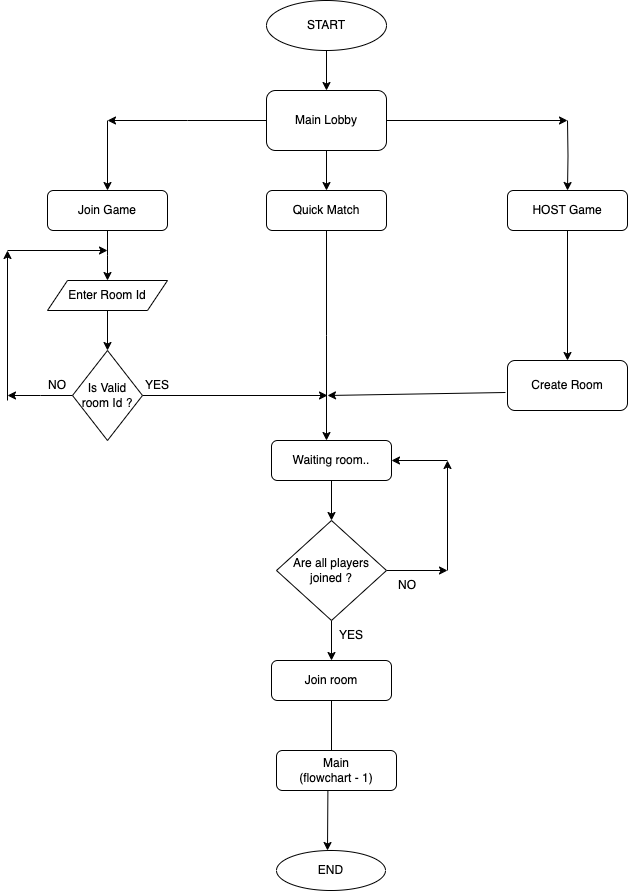

The diagram above was exported from draw.io. Its source (the exported page's mxGraphModel, read from the mxfile embedded in the PNG):
<mxGraphModel dx="1300" dy="840" grid="1" gridSize="10" guides="1" tooltips="1" connect="1" arrows="1" fold="1" page="1" pageScale="1" pageWidth="827" pageHeight="1169" background="#FFFFFF" math="0" shadow="0">
  <root>
    <mxCell id="WIyWlLk6GJQsqaUBKTNV-0" />
    <mxCell id="WIyWlLk6GJQsqaUBKTNV-1" parent="WIyWlLk6GJQsqaUBKTNV-0" />
    <mxCell id="xgJwiz6IFjWuHhcU8o2O-8" style="edgeStyle=orthogonalEdgeStyle;rounded=0;orthogonalLoop=1;jettySize=auto;html=1;exitX=0.5;exitY=1;exitDx=0;exitDy=0;entryX=0.5;entryY=0;entryDx=0;entryDy=0;" parent="WIyWlLk6GJQsqaUBKTNV-1" source="xgJwiz6IFjWuHhcU8o2O-0" target="xgJwiz6IFjWuHhcU8o2O-1" edge="1">
      <mxGeometry relative="1" as="geometry" />
    </mxCell>
    <mxCell id="xgJwiz6IFjWuHhcU8o2O-0" value="START" style="ellipse;whiteSpace=wrap;html=1;" parent="WIyWlLk6GJQsqaUBKTNV-1" vertex="1">
      <mxGeometry x="359" y="40" width="120" height="50" as="geometry" />
    </mxCell>
    <mxCell id="xgJwiz6IFjWuHhcU8o2O-9" style="edgeStyle=orthogonalEdgeStyle;rounded=0;orthogonalLoop=1;jettySize=auto;html=1;exitX=0.5;exitY=1;exitDx=0;exitDy=0;entryX=0.5;entryY=0;entryDx=0;entryDy=0;" parent="WIyWlLk6GJQsqaUBKTNV-1" source="xgJwiz6IFjWuHhcU8o2O-1" target="xgJwiz6IFjWuHhcU8o2O-2" edge="1">
      <mxGeometry relative="1" as="geometry" />
    </mxCell>
    <mxCell id="xgJwiz6IFjWuHhcU8o2O-29" style="edgeStyle=orthogonalEdgeStyle;rounded=0;orthogonalLoop=1;jettySize=auto;html=1;exitX=1;exitY=0.5;exitDx=0;exitDy=0;" parent="WIyWlLk6GJQsqaUBKTNV-1" source="xgJwiz6IFjWuHhcU8o2O-1" edge="1">
      <mxGeometry relative="1" as="geometry">
        <mxPoint x="660" y="160" as="targetPoint" />
      </mxGeometry>
    </mxCell>
    <mxCell id="xgJwiz6IFjWuHhcU8o2O-32" style="edgeStyle=orthogonalEdgeStyle;rounded=0;orthogonalLoop=1;jettySize=auto;html=1;exitX=0;exitY=0.5;exitDx=0;exitDy=0;" parent="WIyWlLk6GJQsqaUBKTNV-1" source="xgJwiz6IFjWuHhcU8o2O-1" edge="1">
      <mxGeometry relative="1" as="geometry">
        <mxPoint x="200" y="160" as="targetPoint" />
      </mxGeometry>
    </mxCell>
    <mxCell id="xgJwiz6IFjWuHhcU8o2O-1" value="Main Lobby" style="rounded=1;whiteSpace=wrap;html=1;" parent="WIyWlLk6GJQsqaUBKTNV-1" vertex="1">
      <mxGeometry x="359" y="130" width="120" height="60" as="geometry" />
    </mxCell>
    <mxCell id="9qzqXjyuchzskmBBXKz7-6" style="edgeStyle=orthogonalEdgeStyle;rounded=0;orthogonalLoop=1;jettySize=auto;html=1;" parent="WIyWlLk6GJQsqaUBKTNV-1" source="xgJwiz6IFjWuHhcU8o2O-2" edge="1">
      <mxGeometry relative="1" as="geometry">
        <mxPoint x="419" y="480" as="targetPoint" />
      </mxGeometry>
    </mxCell>
    <mxCell id="xgJwiz6IFjWuHhcU8o2O-2" value="Quick Match" style="rounded=1;whiteSpace=wrap;html=1;" parent="WIyWlLk6GJQsqaUBKTNV-1" vertex="1">
      <mxGeometry x="359" y="230" width="120" height="40" as="geometry" />
    </mxCell>
    <mxCell id="GyzbIFT_w2-8PIZUKVFM-2" value="" style="edgeStyle=orthogonalEdgeStyle;rounded=0;orthogonalLoop=1;jettySize=auto;html=1;entryX=0.5;entryY=0;entryDx=0;entryDy=0;" parent="WIyWlLk6GJQsqaUBKTNV-1" source="xgJwiz6IFjWuHhcU8o2O-3" target="xgJwiz6IFjWuHhcU8o2O-4" edge="1">
      <mxGeometry relative="1" as="geometry" />
    </mxCell>
    <mxCell id="SD9SozjhCEAmXwvHkgsY-0" style="edgeStyle=orthogonalEdgeStyle;rounded=0;orthogonalLoop=1;jettySize=auto;html=1;" parent="WIyWlLk6GJQsqaUBKTNV-1" source="xgJwiz6IFjWuHhcU8o2O-3" edge="1">
      <mxGeometry relative="1" as="geometry">
        <mxPoint x="540" y="610" as="targetPoint" />
      </mxGeometry>
    </mxCell>
    <mxCell id="xgJwiz6IFjWuHhcU8o2O-3" value="Are all players joined ?" style="rhombus;whiteSpace=wrap;html=1;" parent="WIyWlLk6GJQsqaUBKTNV-1" vertex="1">
      <mxGeometry x="369" y="560" width="110" height="100" as="geometry" />
    </mxCell>
    <mxCell id="xgJwiz6IFjWuHhcU8o2O-12" style="edgeStyle=orthogonalEdgeStyle;rounded=0;orthogonalLoop=1;jettySize=auto;html=1;exitX=0.5;exitY=1;exitDx=0;exitDy=0;entryX=0.5;entryY=0;entryDx=0;entryDy=0;" parent="WIyWlLk6GJQsqaUBKTNV-1" source="xgJwiz6IFjWuHhcU8o2O-4" edge="1">
      <mxGeometry relative="1" as="geometry">
        <mxPoint x="420" y="890" as="targetPoint" />
      </mxGeometry>
    </mxCell>
    <mxCell id="xgJwiz6IFjWuHhcU8o2O-4" value="Join room" style="rounded=1;whiteSpace=wrap;html=1;" parent="WIyWlLk6GJQsqaUBKTNV-1" vertex="1">
      <mxGeometry x="364" y="700" width="120" height="40" as="geometry" />
    </mxCell>
    <mxCell id="xgJwiz6IFjWuHhcU8o2O-7" value="END" style="ellipse;whiteSpace=wrap;html=1;" parent="WIyWlLk6GJQsqaUBKTNV-1" vertex="1">
      <mxGeometry x="369" y="890" width="109" height="40" as="geometry" />
    </mxCell>
    <mxCell id="xgJwiz6IFjWuHhcU8o2O-31" style="edgeStyle=orthogonalEdgeStyle;rounded=0;orthogonalLoop=1;jettySize=auto;html=1;entryX=0.5;entryY=0;entryDx=0;entryDy=0;" parent="WIyWlLk6GJQsqaUBKTNV-1" target="xgJwiz6IFjWuHhcU8o2O-17" edge="1">
      <mxGeometry relative="1" as="geometry">
        <mxPoint x="660" y="160" as="sourcePoint" />
      </mxGeometry>
    </mxCell>
    <mxCell id="xgJwiz6IFjWuHhcU8o2O-20" style="edgeStyle=orthogonalEdgeStyle;rounded=0;orthogonalLoop=1;jettySize=auto;html=1;exitX=0.5;exitY=1;exitDx=0;exitDy=0;entryX=0.5;entryY=0;entryDx=0;entryDy=0;" parent="WIyWlLk6GJQsqaUBKTNV-1" source="xgJwiz6IFjWuHhcU8o2O-17" target="xgJwiz6IFjWuHhcU8o2O-18" edge="1">
      <mxGeometry relative="1" as="geometry" />
    </mxCell>
    <mxCell id="xgJwiz6IFjWuHhcU8o2O-17" value="HOST Game" style="rounded=1;whiteSpace=wrap;html=1;" parent="WIyWlLk6GJQsqaUBKTNV-1" vertex="1">
      <mxGeometry x="600" y="230" width="120" height="40" as="geometry" />
    </mxCell>
    <mxCell id="xgJwiz6IFjWuHhcU8o2O-18" value="Create Room" style="rounded=1;whiteSpace=wrap;html=1;" parent="WIyWlLk6GJQsqaUBKTNV-1" vertex="1">
      <mxGeometry x="600" y="400" width="120" height="50" as="geometry" />
    </mxCell>
    <mxCell id="xgJwiz6IFjWuHhcU8o2O-47" style="edgeStyle=orthogonalEdgeStyle;rounded=0;orthogonalLoop=1;jettySize=auto;html=1;exitX=0.5;exitY=1;exitDx=0;exitDy=0;entryX=0.5;entryY=0;entryDx=0;entryDy=0;" parent="WIyWlLk6GJQsqaUBKTNV-1" source="xgJwiz6IFjWuHhcU8o2O-28" edge="1">
      <mxGeometry relative="1" as="geometry">
        <mxPoint x="200" y="320" as="targetPoint" />
      </mxGeometry>
    </mxCell>
    <mxCell id="xgJwiz6IFjWuHhcU8o2O-28" value="Join Game" style="rounded=1;whiteSpace=wrap;html=1;" parent="WIyWlLk6GJQsqaUBKTNV-1" vertex="1">
      <mxGeometry x="140" y="230" width="120" height="40" as="geometry" />
    </mxCell>
    <mxCell id="xgJwiz6IFjWuHhcU8o2O-33" value="" style="endArrow=classic;html=1;rounded=0;entryX=0.5;entryY=0;entryDx=0;entryDy=0;" parent="WIyWlLk6GJQsqaUBKTNV-1" target="xgJwiz6IFjWuHhcU8o2O-28" edge="1">
      <mxGeometry width="50" height="50" relative="1" as="geometry">
        <mxPoint x="200" y="160" as="sourcePoint" />
        <mxPoint x="190" y="170" as="targetPoint" />
      </mxGeometry>
    </mxCell>
    <mxCell id="xgJwiz6IFjWuHhcU8o2O-38" style="edgeStyle=orthogonalEdgeStyle;rounded=0;orthogonalLoop=1;jettySize=auto;html=1;exitX=0.5;exitY=1;exitDx=0;exitDy=0;" parent="WIyWlLk6GJQsqaUBKTNV-1" source="xgJwiz6IFjWuHhcU8o2O-28" target="xgJwiz6IFjWuHhcU8o2O-28" edge="1">
      <mxGeometry relative="1" as="geometry" />
    </mxCell>
    <mxCell id="xgJwiz6IFjWuHhcU8o2O-45" style="edgeStyle=orthogonalEdgeStyle;rounded=0;orthogonalLoop=1;jettySize=auto;html=1;exitX=1;exitY=0.5;exitDx=0;exitDy=0;" parent="WIyWlLk6GJQsqaUBKTNV-1" source="xgJwiz6IFjWuHhcU8o2O-41" edge="1">
      <mxGeometry relative="1" as="geometry">
        <mxPoint x="420" y="435" as="targetPoint" />
      </mxGeometry>
    </mxCell>
    <mxCell id="xgJwiz6IFjWuHhcU8o2O-49" style="edgeStyle=orthogonalEdgeStyle;rounded=0;orthogonalLoop=1;jettySize=auto;html=1;" parent="WIyWlLk6GJQsqaUBKTNV-1" source="xgJwiz6IFjWuHhcU8o2O-41" edge="1">
      <mxGeometry relative="1" as="geometry">
        <mxPoint x="100" y="435" as="targetPoint" />
      </mxGeometry>
    </mxCell>
    <mxCell id="xgJwiz6IFjWuHhcU8o2O-41" value="Is Valid room Id ?" style="rhombus;whiteSpace=wrap;html=1;" parent="WIyWlLk6GJQsqaUBKTNV-1" vertex="1">
      <mxGeometry x="165" y="390" width="70" height="90" as="geometry" />
    </mxCell>
    <mxCell id="xgJwiz6IFjWuHhcU8o2O-44" value="" style="endArrow=classic;html=1;rounded=0;exitX=-0.017;exitY=0.64;exitDx=0;exitDy=0;exitPerimeter=0;" parent="WIyWlLk6GJQsqaUBKTNV-1" source="xgJwiz6IFjWuHhcU8o2O-18" edge="1">
      <mxGeometry width="50" height="50" relative="1" as="geometry">
        <mxPoint x="370" y="410" as="sourcePoint" />
        <mxPoint x="420" y="435" as="targetPoint" />
      </mxGeometry>
    </mxCell>
    <mxCell id="xgJwiz6IFjWuHhcU8o2O-48" value="YES" style="text;html=1;align=center;verticalAlign=middle;whiteSpace=wrap;rounded=0;" parent="WIyWlLk6GJQsqaUBKTNV-1" vertex="1">
      <mxGeometry x="220" y="410" width="60" height="30" as="geometry" />
    </mxCell>
    <mxCell id="xgJwiz6IFjWuHhcU8o2O-50" value="NO" style="text;html=1;align=center;verticalAlign=middle;whiteSpace=wrap;rounded=0;" parent="WIyWlLk6GJQsqaUBKTNV-1" vertex="1">
      <mxGeometry x="120" y="410" width="60" height="30" as="geometry" />
    </mxCell>
    <mxCell id="xgJwiz6IFjWuHhcU8o2O-55" style="edgeStyle=orthogonalEdgeStyle;rounded=0;orthogonalLoop=1;jettySize=auto;html=1;exitX=0.5;exitY=1;exitDx=0;exitDy=0;entryX=0.5;entryY=0;entryDx=0;entryDy=0;" parent="WIyWlLk6GJQsqaUBKTNV-1" source="xgJwiz6IFjWuHhcU8o2O-52" target="xgJwiz6IFjWuHhcU8o2O-41" edge="1">
      <mxGeometry relative="1" as="geometry" />
    </mxCell>
    <mxCell id="xgJwiz6IFjWuHhcU8o2O-52" value="Enter Room Id" style="shape=parallelogram;perimeter=parallelogramPerimeter;whiteSpace=wrap;html=1;fixedSize=1;" parent="WIyWlLk6GJQsqaUBKTNV-1" vertex="1">
      <mxGeometry x="140" y="320" width="120" height="30" as="geometry" />
    </mxCell>
    <mxCell id="xgJwiz6IFjWuHhcU8o2O-53" value="" style="endArrow=classic;html=1;rounded=0;" parent="WIyWlLk6GJQsqaUBKTNV-1" edge="1">
      <mxGeometry width="50" height="50" relative="1" as="geometry">
        <mxPoint x="100" y="290" as="sourcePoint" />
        <mxPoint x="200" y="290" as="targetPoint" />
      </mxGeometry>
    </mxCell>
    <mxCell id="xgJwiz6IFjWuHhcU8o2O-54" value="" style="endArrow=classic;html=1;rounded=0;" parent="WIyWlLk6GJQsqaUBKTNV-1" edge="1">
      <mxGeometry width="50" height="50" relative="1" as="geometry">
        <mxPoint x="100" y="440" as="sourcePoint" />
        <mxPoint x="100" y="290" as="targetPoint" />
      </mxGeometry>
    </mxCell>
    <mxCell id="9qzqXjyuchzskmBBXKz7-5" style="edgeStyle=orthogonalEdgeStyle;rounded=0;orthogonalLoop=1;jettySize=auto;html=1;entryX=0.5;entryY=0;entryDx=0;entryDy=0;" parent="WIyWlLk6GJQsqaUBKTNV-1" source="9qzqXjyuchzskmBBXKz7-0" target="xgJwiz6IFjWuHhcU8o2O-3" edge="1">
      <mxGeometry relative="1" as="geometry">
        <mxPoint x="419" y="680" as="targetPoint" />
      </mxGeometry>
    </mxCell>
    <mxCell id="9qzqXjyuchzskmBBXKz7-0" value="Waiting room.." style="rounded=1;whiteSpace=wrap;html=1;" parent="WIyWlLk6GJQsqaUBKTNV-1" vertex="1">
      <mxGeometry x="364" y="480" width="120" height="40" as="geometry" />
    </mxCell>
    <mxCell id="izFMI31kc2DRqdancYh--0" value="Main&lt;div&gt;(flowchart - 1)&lt;/div&gt;" style="rounded=1;whiteSpace=wrap;html=1;" parent="WIyWlLk6GJQsqaUBKTNV-1" vertex="1">
      <mxGeometry x="369" y="790" width="120" height="40" as="geometry" />
    </mxCell>
    <mxCell id="SD9SozjhCEAmXwvHkgsY-1" value="" style="endArrow=classic;html=1;rounded=0;" parent="WIyWlLk6GJQsqaUBKTNV-1" edge="1">
      <mxGeometry width="50" height="50" relative="1" as="geometry">
        <mxPoint x="540" y="610" as="sourcePoint" />
        <mxPoint x="540" y="500" as="targetPoint" />
      </mxGeometry>
    </mxCell>
    <mxCell id="SD9SozjhCEAmXwvHkgsY-2" value="" style="endArrow=classic;html=1;rounded=0;entryX=1;entryY=0.5;entryDx=0;entryDy=0;" parent="WIyWlLk6GJQsqaUBKTNV-1" target="9qzqXjyuchzskmBBXKz7-0" edge="1">
      <mxGeometry width="50" height="50" relative="1" as="geometry">
        <mxPoint x="540" y="500" as="sourcePoint" />
        <mxPoint x="590" y="450" as="targetPoint" />
      </mxGeometry>
    </mxCell>
    <mxCell id="SD9SozjhCEAmXwvHkgsY-3" value="YES" style="text;html=1;align=center;verticalAlign=middle;whiteSpace=wrap;rounded=0;" parent="WIyWlLk6GJQsqaUBKTNV-1" vertex="1">
      <mxGeometry x="414" y="660" width="60" height="30" as="geometry" />
    </mxCell>
    <mxCell id="SD9SozjhCEAmXwvHkgsY-4" value="NO" style="text;html=1;align=center;verticalAlign=middle;whiteSpace=wrap;rounded=0;" parent="WIyWlLk6GJQsqaUBKTNV-1" vertex="1">
      <mxGeometry x="470" y="610" width="60" height="30" as="geometry" />
    </mxCell>
  </root>
</mxGraphModel>